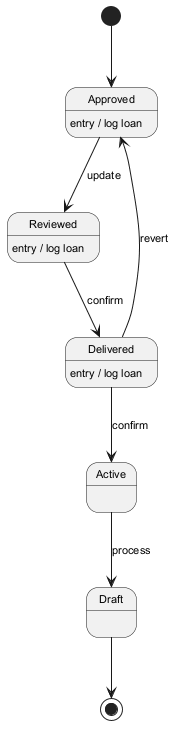

The diagram above was rendered by PlantUML. Its source (embedded in the PNG):
@startuml
skinparam monochrome true
skinparam defaultFontSize 11
[*] --> Approved
Approved --> Reviewed : update
Approved : entry / log loan
Reviewed --> Delivered : confirm
Reviewed : entry / log loan
Delivered --> Active : confirm
Delivered : entry / log loan
Active --> Draft : process
Delivered --> Approved : revert
Draft --> [*]
@enduml